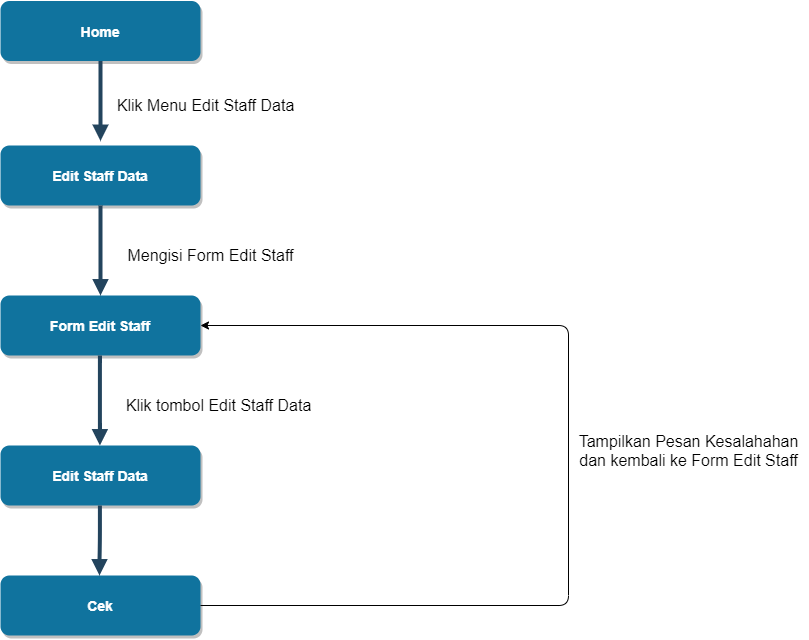

The diagram above was exported from draw.io. Its source (the exported page's mxGraphModel, read from the mxfile embedded in the PNG):
<mxGraphModel dx="1483" dy="759" grid="1" gridSize="10" guides="1" tooltips="1" connect="1" arrows="1" fold="1" page="1" pageScale="1.5" pageWidth="1169" pageHeight="827" background="#ffffff" math="0" shadow="0">
  <root>
    <mxCell id="0" />
    <mxCell id="1" parent="0" />
    <mxCell id="2" value="Home" style="rounded=1;fillColor=#10739E;strokeColor=none;shadow=1;gradientColor=none;fontStyle=1;fontColor=#FFFFFF;fontSize=14;" parent="1" vertex="1">
      <mxGeometry x="672" y="205.5" width="200" height="60" as="geometry" />
    </mxCell>
    <mxCell id="29" value="" style="edgeStyle=elbowEdgeStyle;elbow=vertical;strokeWidth=4;endArrow=block;endFill=1;fontStyle=1;strokeColor=#23445D;" parent="1" source="2" edge="1">
      <mxGeometry x="22" y="165.5" width="100" height="100" as="geometry">
        <mxPoint x="22" y="265.5" as="sourcePoint" />
        <mxPoint x="772" y="345.5" as="targetPoint" />
      </mxGeometry>
    </mxCell>
    <mxCell id="z9FCu4Xwx5pfkobxra71-55" value="Edit Staff Data" style="rounded=1;fillColor=#10739E;strokeColor=none;shadow=1;gradientColor=none;fontStyle=1;fontColor=#FFFFFF;fontSize=14;" vertex="1" parent="1">
      <mxGeometry x="672" y="350" width="200" height="60" as="geometry" />
    </mxCell>
    <mxCell id="z9FCu4Xwx5pfkobxra71-56" value="&lt;font style=&quot;font-size: 16px&quot;&gt;Klik Menu Edit Staff Data&lt;/font&gt;" style="text;html=1;align=center;verticalAlign=middle;resizable=0;points=[];autosize=1;" vertex="1" parent="1">
      <mxGeometry x="781.67" y="300" width="190" height="20" as="geometry" />
    </mxCell>
    <mxCell id="z9FCu4Xwx5pfkobxra71-57" value="Form Edit Staff" style="rounded=1;fillColor=#10739E;strokeColor=none;shadow=1;gradientColor=none;fontStyle=1;fontColor=#FFFFFF;fontSize=14;" vertex="1" parent="1">
      <mxGeometry x="672" y="500" width="200" height="60" as="geometry" />
    </mxCell>
    <mxCell id="z9FCu4Xwx5pfkobxra71-58" value="" style="edgeStyle=elbowEdgeStyle;elbow=vertical;strokeWidth=4;endArrow=block;endFill=1;fontStyle=1;strokeColor=#23445D;entryX=0.5;entryY=0;entryDx=0;entryDy=0;exitX=0.5;exitY=1;exitDx=0;exitDy=0;" edge="1" parent="1" source="z9FCu4Xwx5pfkobxra71-55" target="z9FCu4Xwx5pfkobxra71-57">
      <mxGeometry x="21.17" y="310" width="100" height="100" as="geometry">
        <mxPoint x="771.17" y="410" as="sourcePoint" />
        <mxPoint x="771.17" y="490" as="targetPoint" />
      </mxGeometry>
    </mxCell>
    <mxCell id="z9FCu4Xwx5pfkobxra71-59" value="&lt;font style=&quot;font-size: 16px&quot;&gt;Mengisi Form Edit Staff&lt;/font&gt;" style="text;html=1;align=center;verticalAlign=middle;resizable=0;points=[];autosize=1;" vertex="1" parent="1">
      <mxGeometry x="791.67" y="450" width="180" height="20" as="geometry" />
    </mxCell>
    <mxCell id="z9FCu4Xwx5pfkobxra71-60" value="Edit Staff Data" style="rounded=1;fillColor=#10739E;strokeColor=none;shadow=1;gradientColor=none;fontStyle=1;fontColor=#FFFFFF;fontSize=14;" vertex="1" parent="1">
      <mxGeometry x="672" y="650" width="200" height="60" as="geometry" />
    </mxCell>
    <mxCell id="z9FCu4Xwx5pfkobxra71-61" value="" style="edgeStyle=elbowEdgeStyle;elbow=vertical;strokeWidth=4;endArrow=block;endFill=1;fontStyle=1;strokeColor=#23445D;entryX=0.5;entryY=0;entryDx=0;entryDy=0;exitX=0.5;exitY=1;exitDx=0;exitDy=0;" edge="1" parent="1">
      <mxGeometry x="20.580000000000002" y="460" width="100" height="100" as="geometry">
        <mxPoint x="771.41" y="560" as="sourcePoint" />
        <mxPoint x="771.41" y="650" as="targetPoint" />
      </mxGeometry>
    </mxCell>
    <mxCell id="z9FCu4Xwx5pfkobxra71-63" value="&lt;font style=&quot;font-size: 16px&quot;&gt;Klik tombol Edit Staff Data&lt;/font&gt;" style="text;html=1;align=center;verticalAlign=middle;resizable=0;points=[];autosize=1;" vertex="1" parent="1">
      <mxGeometry x="790" y="600" width="200" height="20" as="geometry" />
    </mxCell>
    <mxCell id="z9FCu4Xwx5pfkobxra71-64" value="Cek" style="rounded=1;fillColor=#10739E;strokeColor=none;shadow=1;gradientColor=none;fontStyle=1;fontColor=#FFFFFF;fontSize=14;" vertex="1" parent="1">
      <mxGeometry x="672" y="780" width="200" height="60" as="geometry" />
    </mxCell>
    <mxCell id="z9FCu4Xwx5pfkobxra71-65" value="" style="edgeStyle=elbowEdgeStyle;elbow=vertical;strokeWidth=4;endArrow=block;endFill=1;fontStyle=1;strokeColor=#23445D;exitX=0.5;exitY=1;exitDx=0;exitDy=0;" edge="1" parent="1">
      <mxGeometry x="20.580000000000002" y="610" width="100" height="100" as="geometry">
        <mxPoint x="771.4099999999999" y="710" as="sourcePoint" />
        <mxPoint x="771" y="780" as="targetPoint" />
      </mxGeometry>
    </mxCell>
    <mxCell id="z9FCu4Xwx5pfkobxra71-66" value="" style="endArrow=classic;html=1;exitX=1;exitY=0.5;exitDx=0;exitDy=0;entryX=1;entryY=0.5;entryDx=0;entryDy=0;" edge="1" parent="1" source="z9FCu4Xwx5pfkobxra71-64" target="z9FCu4Xwx5pfkobxra71-57">
      <mxGeometry width="50" height="50" relative="1" as="geometry">
        <mxPoint x="920" y="850" as="sourcePoint" />
        <mxPoint x="970" y="800" as="targetPoint" />
        <Array as="points">
          <mxPoint x="1240" y="810" />
          <mxPoint x="1240" y="530" />
        </Array>
      </mxGeometry>
    </mxCell>
    <mxCell id="z9FCu4Xwx5pfkobxra71-67" value="&lt;font style=&quot;font-size: 16px&quot;&gt;Tampilkan Pesan Kesalahahan&lt;br&gt;dan kembali ke Form Edit Staff&lt;br&gt;&lt;/font&gt;" style="text;html=1;align=center;verticalAlign=middle;resizable=0;points=[];autosize=1;" vertex="1" parent="1">
      <mxGeometry x="1240" y="640" width="240" height="30" as="geometry" />
    </mxCell>
  </root>
</mxGraphModel>